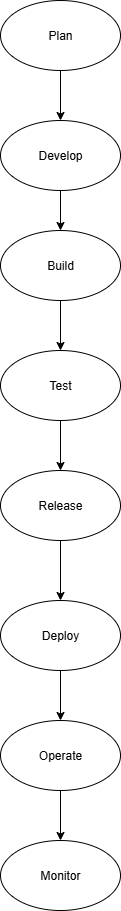

The diagram above was exported from draw.io. Its source (the exported page's mxGraphModel, read from the mxfile embedded in the PNG):
<mxGraphModel dx="872" dy="473" grid="1" gridSize="10" guides="1" tooltips="1" connect="1" arrows="1" fold="1" page="1" pageScale="1" pageWidth="850" pageHeight="1100" math="0" shadow="0">
  <root>
    <mxCell id="0" />
    <mxCell id="1" parent="0" />
    <mxCell id="cuSY44GSPTfTxNEDqSyy-16" value="" style="edgeStyle=orthogonalEdgeStyle;rounded=0;orthogonalLoop=1;jettySize=auto;html=1;" edge="1" parent="1" source="cuSY44GSPTfTxNEDqSyy-1" target="cuSY44GSPTfTxNEDqSyy-2">
      <mxGeometry relative="1" as="geometry" />
    </mxCell>
    <mxCell id="cuSY44GSPTfTxNEDqSyy-1" value="Plan" style="ellipse;whiteSpace=wrap;html=1;" vertex="1" parent="1">
      <mxGeometry x="320" y="20" width="120" height="70" as="geometry" />
    </mxCell>
    <mxCell id="cuSY44GSPTfTxNEDqSyy-15" value="" style="edgeStyle=orthogonalEdgeStyle;rounded=0;orthogonalLoop=1;jettySize=auto;html=1;" edge="1" parent="1" source="cuSY44GSPTfTxNEDqSyy-2" target="cuSY44GSPTfTxNEDqSyy-3">
      <mxGeometry relative="1" as="geometry" />
    </mxCell>
    <mxCell id="cuSY44GSPTfTxNEDqSyy-2" value="Develop" style="ellipse;whiteSpace=wrap;html=1;" vertex="1" parent="1">
      <mxGeometry x="320" y="140" width="120" height="70" as="geometry" />
    </mxCell>
    <mxCell id="cuSY44GSPTfTxNEDqSyy-14" value="" style="edgeStyle=orthogonalEdgeStyle;rounded=0;orthogonalLoop=1;jettySize=auto;html=1;" edge="1" parent="1" source="cuSY44GSPTfTxNEDqSyy-3" target="cuSY44GSPTfTxNEDqSyy-5">
      <mxGeometry relative="1" as="geometry" />
    </mxCell>
    <mxCell id="cuSY44GSPTfTxNEDqSyy-3" value="Build" style="ellipse;whiteSpace=wrap;html=1;" vertex="1" parent="1">
      <mxGeometry x="320" y="250" width="120" height="70" as="geometry" />
    </mxCell>
    <mxCell id="cuSY44GSPTfTxNEDqSyy-12" value="" style="edgeStyle=orthogonalEdgeStyle;rounded=0;orthogonalLoop=1;jettySize=auto;html=1;" edge="1" parent="1" source="cuSY44GSPTfTxNEDqSyy-4" target="cuSY44GSPTfTxNEDqSyy-6">
      <mxGeometry relative="1" as="geometry" />
    </mxCell>
    <mxCell id="cuSY44GSPTfTxNEDqSyy-4" value="Release" style="ellipse;whiteSpace=wrap;html=1;" vertex="1" parent="1">
      <mxGeometry x="320" y="490" width="120" height="70" as="geometry" />
    </mxCell>
    <mxCell id="cuSY44GSPTfTxNEDqSyy-13" value="" style="edgeStyle=orthogonalEdgeStyle;rounded=0;orthogonalLoop=1;jettySize=auto;html=1;" edge="1" parent="1" source="cuSY44GSPTfTxNEDqSyy-5" target="cuSY44GSPTfTxNEDqSyy-4">
      <mxGeometry relative="1" as="geometry" />
    </mxCell>
    <mxCell id="cuSY44GSPTfTxNEDqSyy-5" value="Test" style="ellipse;whiteSpace=wrap;html=1;" vertex="1" parent="1">
      <mxGeometry x="320" y="370" width="120" height="70" as="geometry" />
    </mxCell>
    <mxCell id="cuSY44GSPTfTxNEDqSyy-11" value="" style="edgeStyle=orthogonalEdgeStyle;rounded=0;orthogonalLoop=1;jettySize=auto;html=1;" edge="1" parent="1" source="cuSY44GSPTfTxNEDqSyy-6" target="cuSY44GSPTfTxNEDqSyy-7">
      <mxGeometry relative="1" as="geometry" />
    </mxCell>
    <mxCell id="cuSY44GSPTfTxNEDqSyy-6" value="Deploy" style="ellipse;whiteSpace=wrap;html=1;" vertex="1" parent="1">
      <mxGeometry x="320" y="620" width="120" height="70" as="geometry" />
    </mxCell>
    <mxCell id="cuSY44GSPTfTxNEDqSyy-10" value="" style="edgeStyle=orthogonalEdgeStyle;rounded=0;orthogonalLoop=1;jettySize=auto;html=1;" edge="1" parent="1" source="cuSY44GSPTfTxNEDqSyy-7" target="cuSY44GSPTfTxNEDqSyy-9">
      <mxGeometry relative="1" as="geometry" />
    </mxCell>
    <mxCell id="cuSY44GSPTfTxNEDqSyy-7" value="Operate" style="ellipse;whiteSpace=wrap;html=1;" vertex="1" parent="1">
      <mxGeometry x="320" y="740" width="120" height="70" as="geometry" />
    </mxCell>
    <mxCell id="cuSY44GSPTfTxNEDqSyy-9" value="Monitor" style="ellipse;whiteSpace=wrap;html=1;" vertex="1" parent="1">
      <mxGeometry x="320" y="860" width="120" height="70" as="geometry" />
    </mxCell>
  </root>
</mxGraphModel>